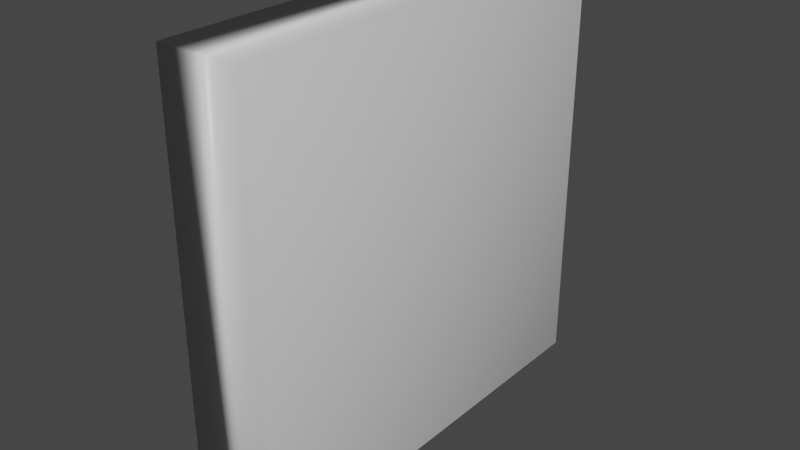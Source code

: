 # Source: Wall.blend  (saved by Blender 2.92.15; exported with 4.5.12 LTS)
import bpy
from mathutils import Matrix  # noqa: F401  (used for matrix-valued properties, if any)

bpy.ops.wm.read_factory_settings(use_empty=True)
scene = bpy.context.scene
scene.name = 'Scene'

# ---- collections
col_collection = bpy.data.collections.new('Collection'); scene.collection.children.link(col_collection)

# ---- materials (node trees are filled in below, after node groups)
mat_material = bpy.data.materials.new('Material')
mat_material.alpha_threshold = 0.0
mat_material.use_transparent_shadow = False
mat_material.line_color = (0.0, 0.0, 0.0, 1.0)

# ---- material node trees
mat_material.use_nodes = True; mat_material.node_tree.nodes.clear()
_N = mat_material.node_tree.nodes; _L = mat_material.node_tree.links
n0 = _N.new('ShaderNodeOutputMaterial'); n0.name = 'Material Output'; n0.location = (300, 300)
n1 = _N.new('ShaderNodeBsdfPrincipled'); n1.name = 'Principled BSDF'; n1.location = (10, 300)
n1.distribution = 'GGX'
n1.subsurface_method = 'BURLEY'
n1.inputs[2].default_value = 0.4
n1.inputs[3].default_value = 1.45
n1.inputs[27].default_value = (0.0, 0.0, 0.0, 1.0)
n1.inputs[28].default_value = 1.0
_L.new(n1.outputs[0], n0.inputs[0])
n0.is_active_output = True

# ---- world
world_world = bpy.data.worlds.new('World'); scene.world = world_world
world_world.use_nodes = True; world_world.node_tree.nodes.clear()
_N = world_world.node_tree.nodes; _L = world_world.node_tree.links
n0 = _N.new('ShaderNodeOutputWorld'); n0.name = 'World Output'; n0.location = (300, 300)
n1 = _N.new('ShaderNodeBackground'); n1.name = 'Background'; n1.location = (10, 300)
n1.inputs[0].default_value = (0.05088, 0.05088, 0.05088, 1.0)
_L.new(n1.outputs[0], n0.inputs[0])
n0.is_active_output = True
world_world.color = (0.05088, 0.05088, 0.05088)
world_world.use_sun_shadow = False
world_world.sun_shadow_jitter_overblur = 0.0

# ---- meshes
me_cube = bpy.data.meshes.new('Cube')
me_cube.from_pydata([(1.0, 1.0, 1.0), (1.0, 1.0, -1.0), (1.0, -1.0, 1.0), (1.0, -1.0, -1.0), (-1.0, 1.0, 1.0), (-1.0, 1.0, -1.0), (-1.0, -1.0, 1.0), (-1.0, -1.0, -1.0)], [], [(0, 4, 6, 2), (3, 2, 6, 7), (7, 6, 4, 5), (5, 1, 3, 7), (1, 0, 2, 3), (5, 4, 0, 1)])
me_cube.polygons.foreach_set('use_smooth', [True] * 6)
_uv = me_cube.uv_layers.new(name='UVMap')
_uv.uv.foreach_set('vector', [0.625, 0.5, 0.875, 0.5, 0.875, 0.75, 0.625, 0.75, 0.375, 0.75, 0.625, 0.75, 0.625, 1.0, 0.375, 1.0, 0.375, 0.0, 0.625, 0.0, 0.625, 0.25, 0.375, 0.25, 0.125, 0.5, 0.375, 0.5, 0.375, 0.75, 0.125, 0.75, 0.375, 0.5, 0.625, 0.5, 0.625, 0.75, 0.375, 0.75, 0.375, 0.25, 0.625, 0.25, 0.625, 0.5, 0.375, 0.5])
me_cube.materials.append(mat_material)
me_cube.use_remesh_preserve_volume = False
me_cube.use_remesh_preserve_attributes = False
me_cube.use_mirror_vertex_groups = False
me_cube.update()

# ---- objects
ob_cube = bpy.data.objects.new('Cube', me_cube)

# ---- transforms, parenting, visibility, modifiers, constraints
ob_cube.location = (0.0, 0.0, 1.0)
ob_cube.scale = (0.2, 1.0, 1.0)
ob_cube.lock_rotations_4d = False
ob_cube.empty_display_type = 'ARROWS'
ob_cube.lineart.crease_threshold = 0.0

# ---- collection membership
col_collection.objects.link(ob_cube)

# ---- scene / render settings (as saved in the file)
scene.frame_start = 1; scene.frame_end = 250; scene.frame_set(1)
scene.render.engine = 'BLENDER_EEVEE_NEXT'
scene.cycles.use_denoising = False
scene.cycles.samples = 128
scene.cycles.sampling_pattern = 'TABULATED_SOBOL'
scene.cycles.use_adaptive_sampling = False
scene.cycles.use_light_tree = False
scene.view_settings.view_transform = 'Filmic'
bpy.context.view_layer.update()

# ---- added for rendering (the .blend has no active camera and no usable light): camera, sun
cam_auto = bpy.data.cameras.new('AutoCamera')
cam_auto.lens = 50.0
cam_auto.sensor_width = 36.0
cam_auto.clip_end = 1000.0
ob_auto_camera = bpy.data.objects.new('AutoCamera', cam_auto)
scene.collection.objects.link(ob_auto_camera)
ob_auto_camera.location = (2.64297, -3.17156, 3.11438)
ob_auto_camera.rotation_euler = (1.09748, -7.21219e-08, 0.694738)
scene.camera = ob_auto_camera
light_auto_sun = bpy.data.lights.new('AutoSun', 'SUN')
light_auto_sun.energy = 3.0
light_auto_sun.angle = 0.0523599
ob_auto_sun = bpy.data.objects.new('AutoSun', light_auto_sun)
scene.collection.objects.link(ob_auto_sun)
ob_auto_sun.rotation_euler = (0.872665, 0.174533, 0.523599)
bpy.context.view_layer.update()
